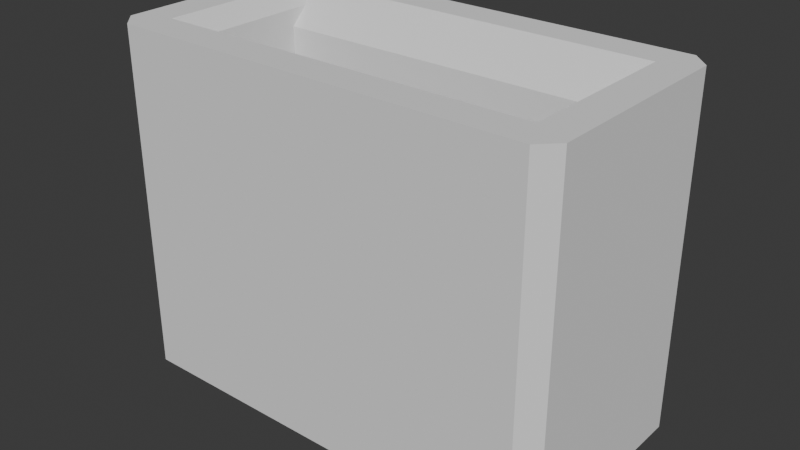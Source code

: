 # Source: GT2_Belt_Clip_9mm.blend  (saved by Blender 4.5.88; exported with 4.5.12 LTS)
import bpy
from mathutils import Matrix  # noqa: F401  (used for matrix-valued properties, if any)

bpy.ops.wm.read_factory_settings(use_empty=True)
scene = bpy.context.scene
scene.name = 'Scene'

# ---- collections
col_collection = bpy.data.collections.new('Collection'); scene.collection.children.link(col_collection)

# ---- world
world_world = bpy.data.worlds.new('World'); scene.world = world_world
world_world.use_nodes = True; world_world.node_tree.nodes.clear()
_N = world_world.node_tree.nodes; _L = world_world.node_tree.links
n0 = _N.new('ShaderNodeOutputWorld'); n0.name = 'World Output'; n0.location = (200, 100)
n1 = _N.new('ShaderNodeBackground'); n1.name = 'Background'; n1.location = (-200, 100)
n1.inputs[0].default_value = (0.05088, 0.05088, 0.05088, 1.0)
_L.new(n1.outputs[0], n0.inputs[0])
n0.is_active_output = True
world_world.color = (0.05088, 0.05088, 0.05088)
world_world.sun_shadow_jitter_overblur = 0.0

# ---- meshes
me_x_belt_holder_gt2 = bpy.data.meshes.new('x-belt-holder-gt2')
me_x_belt_holder_gt2.from_pydata([(-4.5, -3.4, -5.0), (-4.5, -3.4, 5.0), (-5.0, -2.9, -5.0), (-5.0, -2.9, 5.0), (-5.0, 2.9, 5.0), (-5.0, 2.9, -5.0), (-4.0, -2.4, 5.0), (7.5, -3.4, 5.0), (7.0, -2.4, 5.0), (-4.0, 2.4, 5.0), (-4.5, 3.4, 5.0), (7.0, 2.4, 5.0), (7.5, 3.4, 5.0), (8.0, 2.9, 5.0), (8.0, -2.9, 5.0), (8.0, -2.9, -5.0), (7.5, -3.4, -5.0), (8.0, 2.9, -5.0), (-4.0, -2.4, -5.0), (-4.0, 2.4, -5.0), (-4.5, 3.4, -5.0), (7.5, 3.4, -5.0), (7.0, 2.4, -5.0), (7.0, -2.4, -5.0), (-3.5, -1.9, -4.5), (-3.5, 1.9, -4.5), (6.5, -1.9, -4.5), (6.5, 1.9, -4.5), (6.5, 1.4, -4.0), (6.5, -1.4, -4.0), (6.5, 1.4, 4.0), (6.5, -1.4, 4.0), (6.5, 1.9, 4.5), (6.5, -1.9, 4.5), (-3.5, 1.9, 4.5), (-3.5, -1.9, 4.5), (-3.5, -1.4, -4.0), (-3.5, -1.4, 4.0), (-3.5, 1.4, -4.0), (-3.5, 1.4, 4.0)], [], [(0, 1, 2), (2, 1, 3), (3, 4, 2), (2, 4, 5), (6, 7, 8), (6, 1, 7), (6, 3, 1), (6, 9, 3), (3, 9, 4), (4, 9, 10), (10, 9, 11), (12, 11, 13), (12, 10, 11), (13, 11, 14), (14, 11, 8), (7, 14, 8), (15, 14, 16), (16, 14, 7), (15, 17, 14), (14, 17, 13), (2, 18, 0), (2, 19, 18), (2, 5, 19), (19, 5, 20), (21, 19, 20), (21, 22, 19), (21, 17, 22), (22, 17, 15), (23, 15, 16), (0, 23, 16), (0, 18, 23), (22, 15, 23), (21, 12, 17), (17, 12, 13), (21, 20, 12), (12, 20, 10), (10, 20, 4), (4, 20, 5), (24, 18, 25), (25, 18, 19), (26, 27, 23), (23, 27, 22), (27, 26, 28), (28, 26, 29), (30, 29, 31), (32, 31, 33), (32, 30, 31), (28, 29, 30), (11, 32, 8), (8, 32, 33), (9, 6, 34), (34, 6, 35), (36, 29, 24), (24, 29, 26), (18, 26, 23), (18, 24, 26), (29, 36, 31), (31, 36, 37), (28, 38, 27), (27, 38, 25), (22, 25, 19), (22, 27, 25), (38, 28, 39), (39, 28, 30), (31, 37, 33), (33, 37, 35), (8, 35, 6), (8, 33, 35), (39, 30, 34), (34, 30, 32), (9, 32, 11), (9, 34, 32), (24, 25, 36), (36, 25, 38), (37, 38, 39), (35, 39, 34), (35, 37, 39), (36, 38, 37), (0, 16, 1), (1, 16, 7)])
me_x_belt_holder_gt2.update()

# ---- objects
ob_x_belt_holder_gt2 = bpy.data.objects.new('x-belt-holder-gt2', me_x_belt_holder_gt2)

# ---- transforms, parenting, visibility, modifiers, constraints
ob_x_belt_holder_gt2.location = (0.0, 0.0, 0.0)

# ---- collection membership
col_collection.objects.link(ob_x_belt_holder_gt2)

# ---- scene / render settings (as saved in the file)
scene.frame_start = 1; scene.frame_end = 250; scene.frame_set(1)
scene.render.engine = 'BLENDER_EEVEE_NEXT'
bpy.context.view_layer.update()

# ---- added for rendering (the .blend has no active camera and no usable light): camera, sun
cam_auto = bpy.data.cameras.new('AutoCamera')
cam_auto.lens = 50.0
cam_auto.sensor_width = 36.0
cam_auto.clip_end = 1000.0
ob_auto_camera = bpy.data.objects.new('AutoCamera', cam_auto)
scene.collection.objects.link(ob_auto_camera)
ob_auto_camera.location = (17.9274, -19.7128, 13.1419)
ob_auto_camera.rotation_euler = (1.09748, -7.21219e-08, 0.694738)
scene.camera = ob_auto_camera
light_auto_sun = bpy.data.lights.new('AutoSun', 'SUN')
light_auto_sun.energy = 3.0
light_auto_sun.angle = 0.0523599
ob_auto_sun = bpy.data.objects.new('AutoSun', light_auto_sun)
scene.collection.objects.link(ob_auto_sun)
ob_auto_sun.rotation_euler = (0.872665, 0.174533, 0.523599)
bpy.context.view_layer.update()
